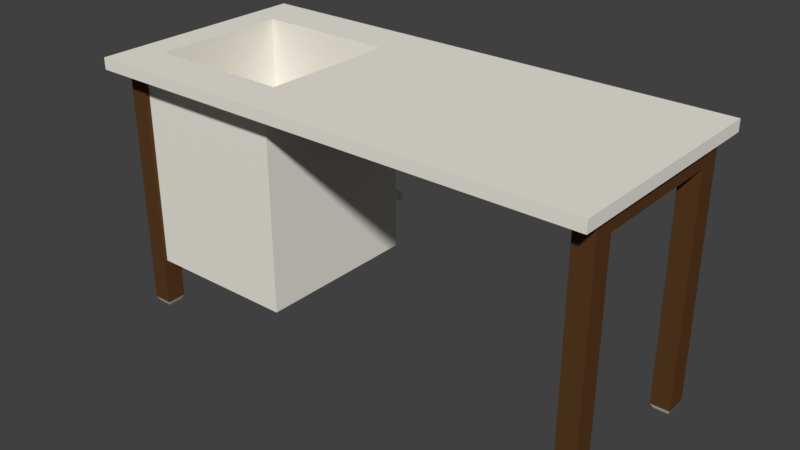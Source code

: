 # Source: LEHRERPULT_03.blend  (saved by Blender 2.79.0; exported with 4.5.12 LTS)
import bpy
from mathutils import Matrix  # noqa: F401  (used for matrix-valued properties, if any)

bpy.ops.wm.read_factory_settings(use_empty=True)
scene = bpy.context.scene
scene.name = 'Scene'

# ---- collections
col_collection_1 = bpy.data.collections.new('Collection 1'); scene.collection.children.link(col_collection_1)

# ---- materials (node trees are filled in below, after node groups)
mat_material_001 = bpy.data.materials.new('Material.001')
mat_material_001.alpha_threshold = 0.0
mat_material_001.use_transparent_shadow = False
mat_material_001.diffuse_color = (0.0985, 0.04424, 0.01564, 1.0)
mat_material_001.roughness = 0.5
mat_platte = bpy.data.materials.new('Platte')
mat_platte.alpha_threshold = 0.0
mat_platte.use_transparent_shadow = False
mat_platte.diffuse_color = (0.855, 0.8278, 0.7494, 1.0)
mat_platte.roughness = 0.5

# ---- material node trees

# ---- world
world_world = bpy.data.worlds.new('World'); scene.world = world_world
world_world.color = (0.05088, 0.05088, 0.05088)
world_world.use_sun_shadow = False
world_world.sun_shadow_jitter_overblur = 0.0
world_world.cycles.sampling_method = 'MANUAL'

# ---- meshes
me_cube = bpy.data.meshes.new('Cube')
me_cube.from_pydata([(0.8249, 0.8752, -65.58), (0.6703, 0.8752, -65.58), (0.8249, 0.944, -65.58), (0.6703, 0.944, -65.58), (0.8249, -0.7512, -65.58), (0.6703, -0.7512, -65.58), (0.8249, -0.8198, -65.58), (0.6703, -0.8198, -65.58), (-0.3879, 0.8752, -65.58), (-0.5538, 0.8752, -65.58), (-0.3879, 0.944, -65.58), (-0.5538, 0.944, -65.58), (-0.3879, -0.7512, -65.58), (-0.3879, -0.8198, -65.58), (-0.5538, -0.8198, -65.58), (-0.5538, -0.7512, -65.58), (1.002, -0.8387, -2.039), (1.002, -0.8387, 0.9249), (-0.7443, -0.8387, -2.039), (-0.7443, -0.8387, 0.9249), (1.002, 0.9633, -2.039), (1.002, 0.9633, 0.9249), (-0.7443, 0.9633, -2.039), (-0.7443, 0.9633, 0.9249), (-0.5538, -0.8387, -2.039), (-0.5538, -0.8387, 0.9249), (-0.5538, 0.9633, -2.039), (-0.5538, 0.9633, 0.9249), (-0.7443, -0.8198, -2.039), (-0.7443, -0.8198, 0.9249), (1.002, -0.8198, -2.039), (1.002, -0.8198, 0.9249), (-0.5538, -0.8198, 0.9249), (-0.5538, -0.8198, -2.039), (-0.3879, -0.8387, -2.039), (-0.3879, 0.9633, 0.9249), (-0.3879, -0.8387, 0.9249), (-0.3879, 0.9633, -2.039), (-0.3879, -0.8198, 0.9249), (-0.3879, -0.8198, -2.039), (-0.7443, -0.7512, 0.9249), (1.002, -0.7512, -2.039), (-0.5538, -0.7512, 0.9249), (-0.7443, -0.7512, -2.039), (1.002, -0.7512, 0.9249), (-0.5538, -0.7512, -2.039), (-0.3879, -0.7512, 0.9249), (-0.3879, -0.7512, -2.039), (-0.7443, 0.944, 0.9249), (1.002, 0.944, -2.039), (-0.5538, 0.944, 0.9249), (-0.3879, 0.944, 0.9249), (-0.7443, 0.944, -2.039), (1.002, 0.944, 0.9249), (-0.5538, 0.944, -2.039), (-0.3879, 0.944, -2.039), (-0.7443, 0.8752, -2.039), (1.002, 0.8752, 0.9249), (-0.5538, 0.8752, -2.039), (-0.3879, 0.8752, -2.039), (-0.7443, 0.8752, 0.9249), (1.002, 0.8752, -2.039), (-0.5538, 0.8752, 0.9249), (-0.3879, 0.8752, 0.9249), (0.8249, -0.8387, -2.039), (0.8249, 0.9633, 0.9249), (0.8249, -0.8198, 0.9249), (0.8249, -0.8198, -2.039), (0.8249, -0.8387, 0.9249), (0.8249, 0.9633, -2.039), (0.8249, -0.7512, 0.9249), (0.8249, -0.7512, -2.039), (0.8249, 0.944, 0.9249), (0.8249, 0.944, -2.039), (0.8249, 0.8752, -2.039), (0.8249, 0.8752, 0.9249), (0.6703, -0.8387, 0.9249), (0.6703, 0.9633, -2.039), (0.6703, -0.8387, -2.039), (0.6703, 0.9633, 0.9249), (0.6703, -0.8198, 0.9249), (0.6703, -0.8198, -2.039), (0.6703, -0.7512, 0.9249), (0.6703, -0.7512, -2.039), (0.6703, 0.944, 0.9249), (0.6703, 0.944, -2.039), (0.6703, 0.8752, -2.039), (0.6703, 0.8752, 0.9249), (0.6895, 0.9355, -66.84), (0.6895, 0.8838, -66.84), (0.6919, -0.7608, -66.84), (0.6919, -0.8103, -66.84), (0.8033, -0.7608, -66.84), (0.8033, -0.8103, -66.84), (0.8058, 0.9355, -66.84), (0.8058, 0.8838, -66.84), (-0.5325, 0.8841, -66.84), (-0.4092, 0.8841, -66.84), (-0.4092, 0.9351, -66.84), (-0.5325, 0.9351, -66.84), (-0.5325, -0.76, -66.84), (-0.4092, -0.76, -66.84), (-0.4092, -0.811, -66.84), (-0.5325, -0.811, -66.84), (-0.5037, -0.7514, -1.39), (-0.5037, -0.7514, -53.53), (0.7964, -0.7514, -1.39), (0.7964, -0.7514, -53.53), (-0.5037, -0.2025, -1.39), (-0.5037, -0.2025, -53.53), (0.7964, -0.2025, -1.39), (0.7964, -0.2025, -53.53), (0.7964, -0.2025, -23.78), (0.7964, -0.2025, -38.99), (-0.5037, -0.2025, -23.78), (-0.5037, -0.2025, -38.99), (-0.5037, -0.7514, -8.773), (-0.5037, -0.7514, -23.78), (-0.5037, -0.7514, -38.99), (0.7964, -0.7514, -38.99), (0.7964, -0.7514, -23.78), (0.7964, -0.2025, -24.97), (-0.5037, -0.2025, -24.97), (-0.5037, -0.7514, -24.97), (0.7964, -0.7514, -24.97), (-0.5037, -0.7514, -10.02), (0.7964, -0.2025, -40.31), (-0.5037, -0.2025, -40.31), (-0.5037, -0.7514, -40.31), (0.7964, -0.7514, -40.31), (-0.5544, -0.7514, -38.99), (-0.5544, -0.2025, -38.99), (-0.5544, -0.7514, -23.78), (-0.5544, -0.2025, -23.78), (-0.5544, -0.2025, -24.97), (-0.5544, -0.7514, -24.97), (-0.5544, -0.2025, -40.31), (-0.5544, -0.7514, -40.31), (-0.5819, -0.7514, -38.99), (-0.5819, -0.2025, -38.99), (-0.5819, -0.7514, -23.78), (-0.5819, -0.2025, -23.78), (-0.5819, -0.2025, -24.97), (-0.5819, -0.7514, -24.97), (-0.5819, -0.2025, -40.31), (-0.5819, -0.7514, -40.31), (-0.5544, -0.7514, -25.91), (-0.5544, -0.2025, -25.91), (-0.5544, -0.7514, -41.25), (-0.5544, -0.2025, -41.25), (-0.5819, -0.7514, -25.91), (-0.5819, -0.2025, -25.91), (-0.5819, -0.7514, -41.25), (-0.5819, -0.2025, -41.25), (0.6703, 0.8752, -6.471), (0.6703, 0.944, -6.471), (0.8249, 0.944, -6.471), (0.8249, 0.8752, -6.471), (-0.3879, 0.944, -6.471), (-0.3879, 0.8752, -6.471), (-0.5538, 0.8752, -6.471), (-0.5538, 0.944, -6.471), (-0.5538, -0.7512, -6.471), (-0.3879, -0.8164, -6.471), (-0.3879, -0.7512, -6.471), (-0.5538, -0.8198, -6.471), (0.6703, -0.8198, -6.471), (0.8249, -0.8198, -6.471), (0.8249, -0.7512, -6.471), (0.6703, -0.7512, -6.471), (0.457, -0.8387, 0.9249), (0.2454, -0.8387, 0.9249), (0.03376, -0.8387, 0.9249), (-0.1779, -0.8387, 0.9249), (0.457, 0.9633, -2.039), (0.2454, 0.9633, -2.039), (0.03376, 0.9633, -2.039), (-0.1779, 0.9633, -2.039), (-0.1779, -0.7512, -6.471), (0.03376, -0.7512, -6.471), (0.2454, -0.7512, -6.471), (0.457, -0.7512, -6.471), (-0.1779, 0.944, -6.471), (0.03376, 0.944, -6.471), (0.2454, 0.944, -6.471), (0.457, 0.944, -6.471), (-0.1779, -0.8387, -2.039), (0.03376, -0.8387, -2.039), (0.2454, -0.8387, -2.039), (0.457, -0.8387, -2.039), (-0.1779, 0.9633, 0.9249), (0.03376, 0.9633, 0.9249), (0.2454, 0.9633, 0.9249), (0.457, 0.9633, 0.9249), (-0.1779, -0.8198, 0.9249), (0.03376, -0.8198, 0.9249), (0.2454, -0.8198, 0.9249), (0.457, -0.8198, 0.9249), (-0.1779, -0.8198, -2.039), (0.03376, -0.8198, -2.039), (0.2454, -0.8198, -2.039), (0.457, -0.8198, -2.039), (-0.1779, -0.7512, 0.9249), (0.03376, -0.7512, 0.9249), (0.2454, -0.7512, 0.9249), (0.457, -0.7512, 0.9249), (-0.1779, -0.7512, -2.039), (0.03376, -0.7512, -2.039), (0.2454, -0.7512, -2.039), (0.457, -0.7512, -2.039), (-0.1779, 0.944, 0.9249), (0.03376, 0.944, 0.9249), (0.2454, 0.944, 0.9249), (0.457, 0.944, 0.9249), (-0.1779, 0.944, -2.039), (0.03376, 0.944, -2.039), (0.2454, 0.944, -2.039), (0.457, 0.944, -2.039), (-0.1779, 0.8752, -2.039), (0.03376, 0.8752, -2.039), (0.2454, 0.8752, -2.039), (0.457, 0.8752, -2.039), (-0.1779, 0.8752, 0.9249), (0.03376, 0.8752, 0.9249), (0.2454, 0.8752, 0.9249), (0.457, 0.8752, 0.9249), (0.457, -0.8191, -6.471), (0.2454, -0.8185, -6.471), (0.03376, -0.8178, -6.471), (-0.1779, -0.8171, -6.471), (0.457, 0.8752, -6.471), (0.2454, 0.8752, -6.471), (0.03376, 0.8752, -6.471), (-0.1779, 0.8752, -6.471), (-0.7443, -0.22, -2.039), (1.002, -0.22, 0.9249), (-0.5538, -0.22, -2.039), (-0.3879, -0.22, -2.039), (-0.7443, -0.22, 0.9249), (1.002, -0.22, -2.039), (-0.5538, -0.22, 0.9249), (-0.3879, -0.22, 0.9249), (0.8249, -0.22, -2.039), (0.8249, -0.22, 0.9249), (0.6703, -0.22, 0.9249), (0.6703, -0.22, -2.039), (-0.1779, -0.22, 0.9249), (0.03376, -0.22, 0.9249), (0.2454, -0.22, 0.9249), (0.457, -0.22, 0.9249), (-0.1779, -0.22, -2.039), (0.03376, -0.22, -2.039), (0.2454, -0.22, -2.039), (0.457, -0.22, -2.039), (-0.1779, -0.22, -6.471), (0.03376, -0.22, -6.471), (0.2454, -0.22, -6.471), (0.457, -0.22, -6.471), (-0.7443, -0.7296, -2.039), (1.002, -0.7296, 0.9249), (-0.5538, -0.7296, -2.039), (-0.3879, -0.7296, -2.039), (0.8249, -0.7296, -2.039), (0.6703, -0.7296, -2.039), (-0.1779, -0.7296, -2.039), (0.03376, -0.7296, -2.039), (0.2454, -0.7296, -2.039), (0.457, -0.7296, -2.039), (0.03376, -0.7296, -6.471), (0.457, -0.7296, -6.471), (-0.7443, -0.7296, 0.9249), (1.002, -0.7296, -2.039), (-0.5538, -0.7296, 0.9249), (-0.3879, -0.7296, 0.9249), (0.8249, -0.7296, 0.9249), (0.6703, -0.7296, 0.9249), (-0.1779, -0.7296, 0.9249), (0.03376, -0.7296, 0.9249), (0.2454, -0.7296, 0.9249), (0.457, -0.7296, 0.9249), (-0.1779, -0.7296, -6.471), (0.2454, -0.7296, -6.471), (-0.3879, -0.7296, -23.37), (-0.3879, -0.22, -23.37), (0.6703, -0.7296, -23.37), (0.6703, -0.22, -23.37), (0.2454, -0.22, -23.37), (0.03376, -0.22, -23.37), (-0.1779, -0.22, -23.37), (0.457, -0.22, -23.37), (0.2454, -0.7296, -23.37), (0.03376, -0.7296, -23.37), (-0.1779, -0.7296, -23.37), (0.457, -0.7296, -23.37)], [], [(157, 154, 1, 0), (159, 160, 9, 8), (161, 158, 10, 11), (158, 159, 8, 10), (166, 169, 5, 7), (155, 156, 2, 3), (167, 166, 7, 6), (160, 161, 11, 9), (168, 167, 6, 4), (164, 163, 13, 12), (154, 155, 3, 1), (8, 9, 96, 97), (14, 15, 100, 103), (1, 3, 88, 89), (6, 7, 91, 93), (24, 25, 19, 18), (52, 48, 23, 22), (69, 65, 21, 20), (30, 31, 17, 16), (73, 69, 20, 49), (66, 68, 17, 31), (29, 19, 25, 32), (52, 22, 26, 54), (22, 23, 27, 26), (34, 36, 25, 24), (18, 28, 33, 24), (40, 29, 32, 42), (70, 66, 31, 44), (64, 67, 30, 16), (41, 44, 31, 30), (18, 19, 29, 28), (24, 33, 39, 34), (42, 32, 38, 46), (186, 173, 36, 34), (32, 25, 36, 38), (54, 26, 37, 55), (26, 27, 35, 37), (156, 157, 0, 2), (237, 59, 218, 250), (272, 42, 46, 273), (271, 259, 44, 41), (274, 70, 44, 259), (28, 43, 45, 33), (67, 71, 41, 30), (28, 29, 40, 43), (23, 48, 50, 27), (65, 72, 53, 21), (20, 21, 53, 49), (27, 50, 51, 35), (169, 168, 4, 5), (56, 52, 54, 58), (74, 73, 49, 61), (56, 60, 48, 52), (270, 40, 42, 272), (234, 238, 60, 56), (242, 74, 61, 239), (234, 56, 58, 236), (48, 60, 62, 50), (72, 75, 57, 53), (49, 53, 57, 61), (50, 62, 63, 51), (84, 87, 75, 72), (236, 58, 59, 237), (165, 162, 15, 14), (79, 84, 72, 65), (162, 164, 12, 15), (245, 86, 74, 242), (16, 17, 68, 64), (78, 81, 67, 64), (82, 80, 66, 70), (80, 76, 68, 66), (85, 77, 69, 73), (77, 79, 65, 69), (174, 193, 79, 77), (217, 174, 77, 85), (197, 170, 76, 80), (205, 197, 80, 82), (189, 201, 81, 78), (275, 82, 70, 274), (178, 164, 47, 206), (193, 213, 84, 79), (233, 218, 59, 159), (279, 205, 82, 275), (213, 225, 87, 84), (64, 68, 76, 78), (91, 90, 92, 93), (89, 88, 94, 95), (96, 99, 98, 97), (103, 100, 101, 102), (7, 5, 90, 91), (10, 8, 97, 98), (4, 6, 93, 92), (9, 11, 99, 96), (2, 0, 95, 94), (11, 10, 98, 99), (0, 1, 89, 95), (15, 12, 101, 100), (3, 2, 94, 88), (12, 13, 102, 101), (5, 4, 92, 90), (13, 14, 103, 102), (279, 275, 284, 293), (105, 109, 111, 107), (112, 110, 106, 120), (129, 119, 118, 128), (124, 120, 117, 123), (128, 118, 130, 137), (115, 127, 136, 131), (127, 115, 113, 126), (122, 114, 112, 121), (126, 113, 119, 129), (121, 112, 120, 124), (113, 121, 124, 119), (115, 122, 121, 113), (118, 123, 122, 115), (119, 124, 123, 118), (114, 108, 110, 112), (108, 114, 117, 125, 116, 104), (106, 104, 116, 125, 117, 120), (111, 126, 129, 107), (109, 127, 126, 111), (105, 128, 127, 109), (107, 129, 128, 105), (130, 131, 139, 138), (137, 130, 138, 145), (114, 122, 134, 133), (118, 115, 131, 130), (127, 128, 137, 136), (123, 117, 132, 135), (117, 114, 133, 132), (122, 123, 135, 134), (145, 138, 139, 144), (143, 140, 141, 142), (135, 132, 140, 143), (145, 144, 153, 152), (132, 133, 141, 140), (136, 137, 148, 149), (131, 136, 144, 139), (133, 134, 142, 141), (149, 148, 152, 153), (147, 146, 150, 151), (135, 143, 150, 146), (134, 135, 146, 147), (142, 134, 147, 151), (143, 142, 151, 150), (144, 136, 149, 153), (137, 145, 152, 148), (73, 74, 157, 156), (185, 155, 154, 230), (85, 73, 156, 155), (74, 86, 154, 157), (58, 54, 161, 160), (185, 217, 85, 155), (54, 55, 158, 161), (59, 58, 160, 159), (181, 169, 166, 226), (33, 45, 162, 165), (45, 47, 164, 162), (39, 33, 165, 163), (67, 81, 166, 167), (71, 67, 167, 168), (83, 71, 168, 169), (198, 39, 163, 229), (163, 165, 14, 13), (81, 201, 226, 166), (201, 200, 227, 226), (200, 199, 228, 227), (199, 198, 229, 228), (164, 178, 229, 163), (178, 179, 228, 229), (179, 180, 227, 228), (180, 181, 226, 227), (158, 55, 214, 182), (182, 214, 215, 183), (183, 215, 216, 184), (184, 216, 217, 185), (158, 182, 233, 159), (182, 183, 232, 233), (183, 184, 231, 232), (184, 185, 230, 231), (276, 202, 203, 277), (251, 255, 232, 219), (278, 204, 205, 279), (256, 231, 230, 257), (265, 266, 208, 207), (273, 46, 202, 276), (51, 63, 222, 210), (210, 222, 223, 211), (211, 223, 224, 212), (212, 224, 225, 213), (264, 280, 178, 206), (154, 86, 221, 230), (231, 220, 219, 232), (35, 51, 210, 190), (190, 210, 211, 191), (191, 211, 212, 192), (192, 212, 213, 193), (169, 181, 209, 83), (180, 179, 207, 208), (253, 221, 86, 245), (254, 233, 232, 255), (247, 248, 224, 223), (266, 281, 180, 208), (253, 257, 230, 221), (34, 39, 198, 186), (186, 198, 199, 187), (187, 199, 200, 188), (188, 200, 201, 189), (46, 38, 194, 202), (202, 194, 195, 203), (203, 195, 196, 204), (204, 196, 197, 205), (38, 36, 173, 194), (194, 173, 172, 195), (195, 172, 171, 196), (196, 171, 170, 197), (55, 37, 177, 214), (214, 177, 176, 215), (215, 176, 175, 216), (216, 175, 174, 217), (37, 35, 190, 177), (177, 190, 191, 176), (176, 191, 192, 175), (175, 192, 193, 174), (78, 76, 170, 189), (189, 170, 171, 188), (188, 171, 172, 187), (187, 172, 173, 186), (276, 277, 291, 292), (220, 231, 256, 252), (277, 278, 290, 291), (241, 273, 282, 283), (218, 233, 254, 250), (63, 241, 246, 222), (273, 276, 292, 282), (275, 244, 285, 284), (224, 248, 249, 225), (278, 279, 293, 290), (222, 246, 247, 223), (225, 249, 244, 87), (87, 244, 243, 75), (263, 245, 242, 262), (260, 236, 237, 261), (258, 234, 236, 260), (262, 242, 239, 271), (258, 270, 238, 234), (60, 238, 240, 62), (75, 243, 235, 57), (61, 57, 235, 239), (62, 240, 241, 63), (246, 241, 283, 288), (47, 261, 264, 206), (43, 40, 270, 258), (71, 262, 271, 41), (43, 258, 260, 45), (45, 260, 261, 47), (83, 263, 262, 71), (207, 179, 268, 265), (180, 281, 269, 181), (209, 267, 263, 83), (178, 280, 268, 179), (203, 204, 278, 277), (209, 181, 269, 267), (283, 282, 292, 291, 290, 293, 284, 285, 289, 286, 287, 288), (249, 248, 286, 289), (247, 246, 288, 287), (248, 247, 287, 286), (244, 249, 289, 285), (244, 275, 274, 243), (238, 270, 272, 240), (243, 274, 259, 235), (239, 235, 259, 271), (240, 272, 273, 241)])
me_cube.polygons.foreach_set('material_index', [0, 0, 0, 0, 0, 0, 0, 0, 0, 0, 0, 1, 1, 1, 1, 1, 1, 1, 1, 1, 1, 1, 1, 1, 1, 1, 1, 1, 1, 1, 1, 1, 1, 1, 1, 1, 1, 0, 1, 1, 1, 1, 1, 1, 1, 1, 1, 1, 1, 0, 1, 1, 1, 1, 1, 1, 1, 1, 1, 1, 1, 1, 1, 0, 1, 0, 1, 1, 1, 1, 1, 1, 1, 1, 1, 1, 1, 1, 1, 1, 1, 0, 1, 1, 1, 1, 1, 1, 1, 1, 1, 1, 1, 1, 1, 1, 1, 1, 1, 1, 1, 1, 1, 1, 1, 1, 1, 1, 1, 1, 1, 1, 1, 1, 1, 1, 1, 1, 1, 1, 1, 1, 1, 1, 1, 1, 1, 1, 1, 1, 1, 1, 1, 1, 1, 1, 1, 1, 1, 1, 1, 1, 1, 1, 1, 1, 1, 0, 0, 0, 0, 0, 0, 0, 0, 0, 0, 0, 0, 0, 0, 0, 0, 0, 0, 0, 0, 0, 0, 0, 0, 0, 0, 0, 0, 0, 0, 0, 0, 0, 1, 0, 1, 0, 1, 1, 1, 1, 1, 1, 0, 0, 0, 1, 1, 1, 1, 1, 1, 1, 0, 1, 0, 0, 1, 1, 1, 1, 1, 1, 1, 1, 1, 1, 1, 1, 1, 1, 1, 1, 1, 1, 1, 1, 1, 1, 1, 1, 1, 0, 1, 1, 0, 1, 1, 1, 1, 1, 1, 1, 1, 1, 1, 1, 1, 1, 1, 1, 1, 1, 1, 1, 1, 1, 1, 1, 1, 0, 0, 1, 0, 1, 0, 1, 1, 1, 1, 1, 1, 1, 1, 1, 1])
me_cube.materials.append(mat_material_001)
me_cube.materials.append(mat_platte)
me_cube.use_remesh_preserve_volume = False
me_cube.use_remesh_preserve_attributes = False
me_cube.use_mirror_vertex_groups = False
me_cube.update()

# ---- objects
ob_cube = bpy.data.objects.new('Cube', me_cube)

# ---- transforms, parenting, visibility, modifiers, constraints
ob_cube.location = (-0.1847, 0.0, 1.896)
ob_cube.rotation_euler = (0.0, -0.0, -1.571)
ob_cube.scale = (0.8724, 1.875, 0.02603)
ob_cube.lock_rotations_4d = False
ob_cube.empty_display_type = 'ARROWS'
ob_cube.lineart.crease_threshold = 0.0

# ---- collection membership
col_collection_1.objects.link(ob_cube)

# ---- scene / render settings (as saved in the file)
scene.frame_start = 1; scene.frame_end = 250; scene.frame_set(1)
scene.render.engine = 'BLENDER_EEVEE_NEXT'
scene.render.resolution_percentage = 50
scene.render.dither_intensity = 0.0
scene.cycles.use_denoising = False
scene.cycles.samples = 128
scene.cycles.sampling_pattern = 'TABULATED_SOBOL'
scene.cycles.use_adaptive_sampling = False
scene.cycles.use_light_tree = False
scene.cycles.blur_glossy = 0.0
scene.cycles.sample_clamp_indirect = 0.0
scene.view_settings.view_transform = 'Standard'
bpy.context.view_layer.update()

# ---- added for rendering (the .blend has no active camera and no usable light): camera, sun
cam_auto = bpy.data.cameras.new('AutoCamera')
cam_auto.lens = 50.0
cam_auto.sensor_width = 36.0
cam_auto.clip_end = 1000.0
ob_auto_camera = bpy.data.objects.new('AutoCamera', cam_auto)
scene.collection.objects.link(ob_auto_camera)
ob_auto_camera.location = (3.7307, -4.67048, 4.07635)
ob_auto_camera.rotation_euler = (1.09748, -7.21219e-08, 0.694738)
scene.camera = ob_auto_camera
light_auto_sun = bpy.data.lights.new('AutoSun', 'SUN')
light_auto_sun.energy = 3.0
light_auto_sun.angle = 0.0523599
ob_auto_sun = bpy.data.objects.new('AutoSun', light_auto_sun)
scene.collection.objects.link(ob_auto_sun)
ob_auto_sun.rotation_euler = (0.872665, 0.174533, 0.523599)
bpy.context.view_layer.update()
